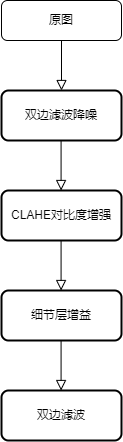

The diagram above was exported from draw.io. Its source (the exported page's mxGraphModel, read from the mxfile embedded in the PNG):
<mxGraphModel dx="1018" dy="537" grid="1" gridSize="10" guides="1" tooltips="1" connect="1" arrows="1" fold="1" page="1" pageScale="1" pageWidth="827" pageHeight="1169" math="0" shadow="0">
  <root>
    <mxCell id="WIyWlLk6GJQsqaUBKTNV-0" />
    <mxCell id="WIyWlLk6GJQsqaUBKTNV-1" parent="WIyWlLk6GJQsqaUBKTNV-0" />
    <mxCell id="WIyWlLk6GJQsqaUBKTNV-2" value="" style="rounded=0;html=1;jettySize=auto;orthogonalLoop=1;fontSize=11;endArrow=block;endFill=0;endSize=8;strokeWidth=1;shadow=0;labelBackgroundColor=none;edgeStyle=orthogonalEdgeStyle;" parent="WIyWlLk6GJQsqaUBKTNV-1" source="WIyWlLk6GJQsqaUBKTNV-3" edge="1">
      <mxGeometry relative="1" as="geometry">
        <mxPoint x="220" y="170" as="targetPoint" />
      </mxGeometry>
    </mxCell>
    <mxCell id="WIyWlLk6GJQsqaUBKTNV-3" value="原图" style="rounded=1;whiteSpace=wrap;html=1;fontSize=12;glass=0;strokeWidth=1;shadow=0;" parent="WIyWlLk6GJQsqaUBKTNV-1" vertex="1">
      <mxGeometry x="160" y="80" width="120" height="40" as="geometry" />
    </mxCell>
    <mxCell id="Za1q0bUrq-t3WoPiD0nM-0" value="CLAHE对比度增强" style="rounded=1;whiteSpace=wrap;html=1;absoluteArcSize=1;arcSize=14;strokeWidth=2;" vertex="1" parent="WIyWlLk6GJQsqaUBKTNV-1">
      <mxGeometry x="160" y="270" width="120" height="50" as="geometry" />
    </mxCell>
    <mxCell id="Za1q0bUrq-t3WoPiD0nM-2" value="双边滤波降噪" style="rounded=1;whiteSpace=wrap;html=1;absoluteArcSize=1;arcSize=14;strokeWidth=2;" vertex="1" parent="WIyWlLk6GJQsqaUBKTNV-1">
      <mxGeometry x="160" y="170" width="120" height="50" as="geometry" />
    </mxCell>
    <mxCell id="Za1q0bUrq-t3WoPiD0nM-3" value="" style="rounded=0;html=1;jettySize=auto;orthogonalLoop=1;fontSize=11;endArrow=block;endFill=0;endSize=8;strokeWidth=1;shadow=0;labelBackgroundColor=none;edgeStyle=orthogonalEdgeStyle;" edge="1" parent="WIyWlLk6GJQsqaUBKTNV-1">
      <mxGeometry relative="1" as="geometry">
        <mxPoint x="219.58" y="220" as="sourcePoint" />
        <mxPoint x="219.58" y="270" as="targetPoint" />
      </mxGeometry>
    </mxCell>
    <mxCell id="Za1q0bUrq-t3WoPiD0nM-4" value="" style="rounded=0;html=1;jettySize=auto;orthogonalLoop=1;fontSize=11;endArrow=block;endFill=0;endSize=8;strokeWidth=1;shadow=0;labelBackgroundColor=none;edgeStyle=orthogonalEdgeStyle;" edge="1" parent="WIyWlLk6GJQsqaUBKTNV-1">
      <mxGeometry relative="1" as="geometry">
        <mxPoint x="219.58" y="320" as="sourcePoint" />
        <mxPoint x="219.58" y="370" as="targetPoint" />
      </mxGeometry>
    </mxCell>
    <mxCell id="Za1q0bUrq-t3WoPiD0nM-5" value="细节层增益" style="rounded=1;whiteSpace=wrap;html=1;absoluteArcSize=1;arcSize=14;strokeWidth=2;" vertex="1" parent="WIyWlLk6GJQsqaUBKTNV-1">
      <mxGeometry x="160" y="370" width="120" height="50" as="geometry" />
    </mxCell>
    <mxCell id="Za1q0bUrq-t3WoPiD0nM-6" value="" style="rounded=0;html=1;jettySize=auto;orthogonalLoop=1;fontSize=11;endArrow=block;endFill=0;endSize=8;strokeWidth=1;shadow=0;labelBackgroundColor=none;edgeStyle=orthogonalEdgeStyle;" edge="1" parent="WIyWlLk6GJQsqaUBKTNV-1">
      <mxGeometry relative="1" as="geometry">
        <mxPoint x="219.58" y="420" as="sourcePoint" />
        <mxPoint x="219.58" y="470" as="targetPoint" />
      </mxGeometry>
    </mxCell>
    <mxCell id="Za1q0bUrq-t3WoPiD0nM-7" value="双边滤波" style="rounded=1;whiteSpace=wrap;html=1;absoluteArcSize=1;arcSize=14;strokeWidth=2;" vertex="1" parent="WIyWlLk6GJQsqaUBKTNV-1">
      <mxGeometry x="160" y="470" width="120" height="50" as="geometry" />
    </mxCell>
  </root>
</mxGraphModel>